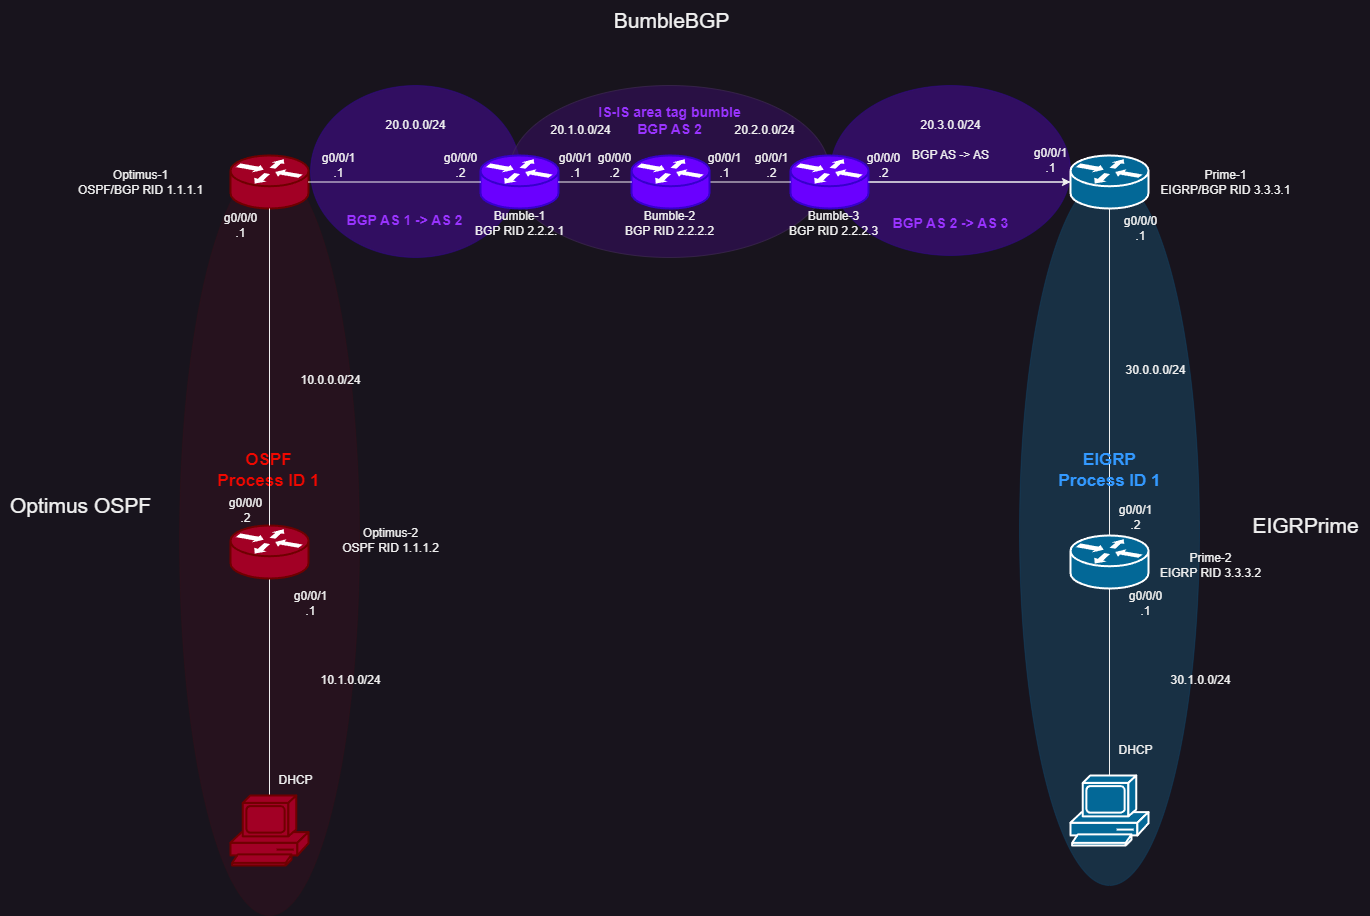

The diagram above was exported from draw.io. Its source (the exported page's mxGraphModel, read from the mxfile embedded in the PNG):
<mxGraphModel dx="2559" dy="991" grid="1" gridSize="10" guides="1" tooltips="1" connect="1" arrows="1" fold="1" page="1" pageScale="1" pageWidth="850" pageHeight="1100" math="0" shadow="0">
  <root>
    <mxCell id="0" />
    <mxCell id="1" parent="0" />
    <mxCell id="1tPkZBKoetkwBq6yqgOu-6" value="" style="ellipse;whiteSpace=wrap;html=1;fillColor=#6a00ff;opacity=30;fontColor=#ffffff;strokeColor=#3700CC;" parent="1" vertex="1">
      <mxGeometry x="600" y="330" width="240" height="170" as="geometry" />
    </mxCell>
    <mxCell id="1tPkZBKoetkwBq6yqgOu-5" value="" style="ellipse;whiteSpace=wrap;html=1;fillColor=#6a00ff;opacity=30;fontColor=#ffffff;strokeColor=#3700CC;" parent="1" vertex="1">
      <mxGeometry x="80" y="330" width="210" height="172" as="geometry" />
    </mxCell>
    <mxCell id="UPn8nsw803DuwbX5MxwD-7" value="" style="ellipse;whiteSpace=wrap;html=1;fillColor=#a20025;strokeColor=#6F0000;opacity=10;fontColor=#ffffff;" parent="1" vertex="1">
      <mxGeometry x="-51" y="410" width="180" height="750" as="geometry" />
    </mxCell>
    <mxCell id="UPn8nsw803DuwbX5MxwD-6" value="" style="ellipse;whiteSpace=wrap;html=1;fillColor=#340e5e;fontColor=#ffffff;strokeColor=#432D57;opacity=60;gradientColor=none;" parent="1" vertex="1">
      <mxGeometry x="279" y="330" width="320" height="172" as="geometry" />
    </mxCell>
    <mxCell id="UPn8nsw803DuwbX5MxwD-12" style="edgeStyle=orthogonalEdgeStyle;rounded=0;orthogonalLoop=1;jettySize=auto;html=1;exitX=1;exitY=0.5;exitDx=0;exitDy=0;exitPerimeter=0;" parent="1" source="UPn8nsw803DuwbX5MxwD-1" target="UPn8nsw803DuwbX5MxwD-5" edge="1">
      <mxGeometry relative="1" as="geometry" />
    </mxCell>
    <mxCell id="UPn8nsw803DuwbX5MxwD-1" value="" style="shape=mxgraph.cisco.routers.router;sketch=0;html=1;pointerEvents=1;dashed=0;fillColor=#6a00ff;strokeColor=#3700CC;strokeWidth=2;verticalLabelPosition=bottom;verticalAlign=top;align=center;outlineConnect=0;fontColor=#ffffff;" parent="1" vertex="1">
      <mxGeometry x="560" y="400" width="78" height="53" as="geometry" />
    </mxCell>
    <mxCell id="UPn8nsw803DuwbX5MxwD-11" style="edgeStyle=orthogonalEdgeStyle;rounded=0;orthogonalLoop=1;jettySize=auto;html=1;exitX=1;exitY=0.5;exitDx=0;exitDy=0;exitPerimeter=0;endArrow=none;endFill=0;" parent="1" source="UPn8nsw803DuwbX5MxwD-2" target="UPn8nsw803DuwbX5MxwD-1" edge="1">
      <mxGeometry relative="1" as="geometry" />
    </mxCell>
    <mxCell id="UPn8nsw803DuwbX5MxwD-2" value="" style="shape=mxgraph.cisco.routers.router;sketch=0;html=1;pointerEvents=1;dashed=0;fillColor=#6a00ff;strokeColor=#3700CC;strokeWidth=2;verticalLabelPosition=bottom;verticalAlign=top;align=center;outlineConnect=0;fontColor=#ffffff;" parent="1" vertex="1">
      <mxGeometry x="401" y="400" width="78" height="53" as="geometry" />
    </mxCell>
    <mxCell id="UPn8nsw803DuwbX5MxwD-3" value="" style="shape=mxgraph.cisco.routers.router;sketch=0;html=1;pointerEvents=1;dashed=0;fillColor=#6a00ff;strokeColor=#3700CC;strokeWidth=2;verticalLabelPosition=bottom;verticalAlign=top;align=center;outlineConnect=0;fontColor=#ffffff;" parent="1" vertex="1">
      <mxGeometry x="250" y="400" width="78" height="53" as="geometry" />
    </mxCell>
    <mxCell id="UPn8nsw803DuwbX5MxwD-4" value="" style="shape=mxgraph.cisco.routers.router;sketch=0;html=1;pointerEvents=1;dashed=0;fillColor=#a20025;strokeColor=#6F0000;strokeWidth=2;verticalLabelPosition=bottom;verticalAlign=top;align=center;outlineConnect=0;fontColor=#ffffff;" parent="1" vertex="1">
      <mxGeometry y="400" width="78" height="53" as="geometry" />
    </mxCell>
    <mxCell id="UPn8nsw803DuwbX5MxwD-8" value="" style="ellipse;whiteSpace=wrap;html=1;fillColor=#1ba1e2;fontColor=#ffffff;strokeColor=#006EAF;opacity=20;" parent="1" vertex="1">
      <mxGeometry x="789" y="420" width="180" height="710" as="geometry" />
    </mxCell>
    <mxCell id="UPn8nsw803DuwbX5MxwD-5" value="" style="shape=mxgraph.cisco.routers.router;sketch=0;html=1;pointerEvents=1;dashed=0;fillColor=#036897;strokeColor=#ffffff;strokeWidth=2;verticalLabelPosition=bottom;verticalAlign=top;align=center;outlineConnect=0;" parent="1" vertex="1">
      <mxGeometry x="840" y="400" width="78" height="53" as="geometry" />
    </mxCell>
    <mxCell id="UPn8nsw803DuwbX5MxwD-9" value="" style="endArrow=none;html=1;rounded=0;exitX=1;exitY=0.5;exitDx=0;exitDy=0;exitPerimeter=0;entryX=0;entryY=0.5;entryDx=0;entryDy=0;entryPerimeter=0;" parent="1" source="UPn8nsw803DuwbX5MxwD-4" target="UPn8nsw803DuwbX5MxwD-3" edge="1">
      <mxGeometry width="50" height="50" relative="1" as="geometry">
        <mxPoint x="160" y="630" as="sourcePoint" />
        <mxPoint x="210" y="580" as="targetPoint" />
      </mxGeometry>
    </mxCell>
    <mxCell id="UPn8nsw803DuwbX5MxwD-10" style="edgeStyle=orthogonalEdgeStyle;rounded=0;orthogonalLoop=1;jettySize=auto;html=1;exitX=1;exitY=0.5;exitDx=0;exitDy=0;exitPerimeter=0;entryX=0;entryY=0.5;entryDx=0;entryDy=0;entryPerimeter=0;endArrow=none;endFill=0;" parent="1" source="UPn8nsw803DuwbX5MxwD-3" target="UPn8nsw803DuwbX5MxwD-2" edge="1">
      <mxGeometry relative="1" as="geometry" />
    </mxCell>
    <mxCell id="UPn8nsw803DuwbX5MxwD-14" value="" style="endArrow=none;html=1;rounded=0;exitX=1;exitY=0.5;exitDx=0;exitDy=0;exitPerimeter=0;entryX=0;entryY=0.5;entryDx=0;entryDy=0;entryPerimeter=0;" parent="1" source="UPn8nsw803DuwbX5MxwD-1" target="UPn8nsw803DuwbX5MxwD-5" edge="1">
      <mxGeometry width="50" height="50" relative="1" as="geometry">
        <mxPoint x="670" y="610" as="sourcePoint" />
        <mxPoint x="720" y="560" as="targetPoint" />
      </mxGeometry>
    </mxCell>
    <mxCell id="UPn8nsw803DuwbX5MxwD-16" value="&lt;font color=&quot;#f00800&quot; style=&quot;font-size: 17px;&quot;&gt;&lt;b&gt;OSPF&lt;/b&gt;&lt;/font&gt;&lt;div&gt;&lt;font color=&quot;#f00800&quot; style=&quot;font-size: 17px;&quot;&gt;&lt;b&gt;Process ID 1&lt;/b&gt;&lt;/font&gt;&lt;/div&gt;" style="text;html=1;align=center;verticalAlign=middle;resizable=0;points=[];autosize=1;strokeColor=none;fillColor=none;" parent="1" vertex="1">
      <mxGeometry x="-27" y="690" width="130" height="50" as="geometry" />
    </mxCell>
    <mxCell id="UPn8nsw803DuwbX5MxwD-20" value="&lt;font color=&quot;#9933ff&quot; style=&quot;font-size: 14px;&quot;&gt;&lt;b style=&quot;&quot;&gt;BGP AS 1 -&amp;gt; AS 2&lt;/b&gt;&lt;/font&gt;" style="text;html=1;align=center;verticalAlign=middle;resizable=0;points=[];autosize=1;strokeColor=none;fillColor=none;" parent="1" vertex="1">
      <mxGeometry x="104" y="450" width="140" height="30" as="geometry" />
    </mxCell>
    <mxCell id="UPn8nsw803DuwbX5MxwD-22" value="BGP AS -&amp;gt; AS" style="text;html=1;align=center;verticalAlign=middle;resizable=0;points=[];autosize=1;strokeColor=none;fillColor=none;" parent="1" vertex="1">
      <mxGeometry x="670" y="385" width="100" height="30" as="geometry" />
    </mxCell>
    <mxCell id="1tPkZBKoetkwBq6yqgOu-4" style="edgeStyle=orthogonalEdgeStyle;rounded=0;orthogonalLoop=1;jettySize=auto;html=1;exitX=0.5;exitY=1;exitDx=0;exitDy=0;exitPerimeter=0;endArrow=none;endFill=0;" parent="1" source="gIKM9Qrl8S8rRJwK-Yib-1" target="1tPkZBKoetkwBq6yqgOu-1" edge="1">
      <mxGeometry relative="1" as="geometry" />
    </mxCell>
    <mxCell id="gIKM9Qrl8S8rRJwK-Yib-1" value="" style="shape=mxgraph.cisco.routers.router;sketch=0;html=1;pointerEvents=1;dashed=0;fillColor=#a20025;strokeColor=#6F0000;strokeWidth=2;verticalLabelPosition=bottom;verticalAlign=top;align=center;outlineConnect=0;fontColor=#ffffff;" parent="1" vertex="1">
      <mxGeometry y="770" width="78" height="53" as="geometry" />
    </mxCell>
    <mxCell id="1tPkZBKoetkwBq6yqgOu-3" style="edgeStyle=orthogonalEdgeStyle;rounded=0;orthogonalLoop=1;jettySize=auto;html=1;exitX=0.5;exitY=1;exitDx=0;exitDy=0;exitPerimeter=0;endArrow=none;endFill=0;" parent="1" source="gIKM9Qrl8S8rRJwK-Yib-2" target="1tPkZBKoetkwBq6yqgOu-2" edge="1">
      <mxGeometry relative="1" as="geometry" />
    </mxCell>
    <mxCell id="gIKM9Qrl8S8rRJwK-Yib-2" value="" style="shape=mxgraph.cisco.routers.router;sketch=0;html=1;pointerEvents=1;dashed=0;fillColor=#036897;strokeColor=#ffffff;strokeWidth=2;verticalLabelPosition=bottom;verticalAlign=top;align=center;outlineConnect=0;" parent="1" vertex="1">
      <mxGeometry x="840" y="780" width="78" height="53" as="geometry" />
    </mxCell>
    <mxCell id="gIKM9Qrl8S8rRJwK-Yib-3" style="edgeStyle=orthogonalEdgeStyle;rounded=0;orthogonalLoop=1;jettySize=auto;html=1;exitX=0.5;exitY=1;exitDx=0;exitDy=0;exitPerimeter=0;entryX=0.5;entryY=0;entryDx=0;entryDy=0;entryPerimeter=0;endArrow=none;endFill=0;" parent="1" source="UPn8nsw803DuwbX5MxwD-4" target="gIKM9Qrl8S8rRJwK-Yib-1" edge="1">
      <mxGeometry relative="1" as="geometry" />
    </mxCell>
    <mxCell id="gIKM9Qrl8S8rRJwK-Yib-4" style="edgeStyle=orthogonalEdgeStyle;rounded=0;orthogonalLoop=1;jettySize=auto;html=1;exitX=0.5;exitY=1;exitDx=0;exitDy=0;exitPerimeter=0;entryX=0.5;entryY=0;entryDx=0;entryDy=0;entryPerimeter=0;endArrow=none;endFill=0;" parent="1" source="UPn8nsw803DuwbX5MxwD-5" target="gIKM9Qrl8S8rRJwK-Yib-2" edge="1">
      <mxGeometry relative="1" as="geometry" />
    </mxCell>
    <mxCell id="1tPkZBKoetkwBq6yqgOu-1" value="" style="shape=mxgraph.cisco.computers_and_peripherals.pc;sketch=0;html=1;pointerEvents=1;dashed=0;fillColor=#a20025;strokeColor=#6F0000;strokeWidth=2;verticalLabelPosition=bottom;verticalAlign=top;align=center;outlineConnect=0;fontColor=#ffffff;" parent="1" vertex="1">
      <mxGeometry y="1040" width="78" height="70" as="geometry" />
    </mxCell>
    <mxCell id="1tPkZBKoetkwBq6yqgOu-2" value="" style="shape=mxgraph.cisco.computers_and_peripherals.pc;sketch=0;html=1;pointerEvents=1;dashed=0;fillColor=#036897;strokeColor=#ffffff;strokeWidth=2;verticalLabelPosition=bottom;verticalAlign=top;align=center;outlineConnect=0;" parent="1" vertex="1">
      <mxGeometry x="840" y="1020" width="78" height="70" as="geometry" />
    </mxCell>
    <mxCell id="1tPkZBKoetkwBq6yqgOu-10" value="&lt;font style=&quot;font-size: 21px;&quot;&gt;BumbleBGP&lt;/font&gt;" style="text;html=1;align=center;verticalAlign=middle;resizable=0;points=[];autosize=1;strokeColor=none;fillColor=none;" parent="1" vertex="1">
      <mxGeometry x="371" y="245" width="140" height="40" as="geometry" />
    </mxCell>
    <mxCell id="1tPkZBKoetkwBq6yqgOu-11" value="&lt;font style=&quot;font-size: 21px;&quot;&gt;Optimus OSPF&lt;/font&gt;" style="text;html=1;align=center;verticalAlign=middle;resizable=0;points=[];autosize=1;strokeColor=none;fillColor=none;" parent="1" vertex="1">
      <mxGeometry x="-230" y="730" width="160" height="40" as="geometry" />
    </mxCell>
    <mxCell id="1tPkZBKoetkwBq6yqgOu-12" value="&lt;font style=&quot;font-size: 21px;&quot;&gt;EIGRPrime&lt;/font&gt;" style="text;html=1;align=center;verticalAlign=middle;resizable=0;points=[];autosize=1;strokeColor=none;fillColor=none;" parent="1" vertex="1">
      <mxGeometry x="1010" y="750" width="130" height="40" as="geometry" />
    </mxCell>
    <mxCell id="1tPkZBKoetkwBq6yqgOu-13" value="Optimus-1&lt;div&gt;OSPF/BGP RID 1.1.1.1&lt;/div&gt;" style="text;html=1;align=center;verticalAlign=middle;resizable=0;points=[];autosize=1;strokeColor=none;fillColor=none;" parent="1" vertex="1">
      <mxGeometry x="-165" y="406.5" width="150" height="40" as="geometry" />
    </mxCell>
    <mxCell id="1tPkZBKoetkwBq6yqgOu-14" value="Optimus-2&lt;div&gt;OSPF RID 1.1.1.2&lt;/div&gt;" style="text;html=1;align=center;verticalAlign=middle;resizable=0;points=[];autosize=1;strokeColor=none;fillColor=none;" parent="1" vertex="1">
      <mxGeometry x="100" y="765" width="120" height="40" as="geometry" />
    </mxCell>
    <mxCell id="1tPkZBKoetkwBq6yqgOu-15" value="Bumble-1&lt;div&gt;BGP RID 2.2.2.1&lt;/div&gt;" style="text;html=1;align=center;verticalAlign=middle;resizable=0;points=[];autosize=1;strokeColor=none;fillColor=none;" parent="1" vertex="1">
      <mxGeometry x="234" y="448" width="110" height="40" as="geometry" />
    </mxCell>
    <mxCell id="1tPkZBKoetkwBq6yqgOu-16" value="Bumble-2&lt;div&gt;BGP RID 2.2.2.2&lt;/div&gt;" style="text;html=1;align=center;verticalAlign=middle;resizable=0;points=[];autosize=1;strokeColor=none;fillColor=none;" parent="1" vertex="1">
      <mxGeometry x="384" y="448" width="110" height="40" as="geometry" />
    </mxCell>
    <mxCell id="1tPkZBKoetkwBq6yqgOu-17" value="Bumble-3&lt;div&gt;BGP RID 2.2.2.3&lt;/div&gt;" style="text;html=1;align=center;verticalAlign=middle;resizable=0;points=[];autosize=1;strokeColor=none;fillColor=none;" parent="1" vertex="1">
      <mxGeometry x="548" y="448" width="110" height="40" as="geometry" />
    </mxCell>
    <mxCell id="1tPkZBKoetkwBq6yqgOu-18" value="Prime-1&lt;div&gt;EIGRP/BGP RID 3.3.3.1&lt;/div&gt;" style="text;html=1;align=center;verticalAlign=middle;resizable=0;points=[];autosize=1;strokeColor=none;fillColor=none;" parent="1" vertex="1">
      <mxGeometry x="920" y="406.5" width="150" height="40" as="geometry" />
    </mxCell>
    <mxCell id="1tPkZBKoetkwBq6yqgOu-19" value="&lt;div&gt;Prime-2&lt;/div&gt;&lt;div&gt;EIGRP RID 3.3.3.2&lt;/div&gt;" style="text;html=1;align=center;verticalAlign=middle;resizable=0;points=[];autosize=1;strokeColor=none;fillColor=none;" parent="1" vertex="1">
      <mxGeometry x="920" y="790" width="120" height="40" as="geometry" />
    </mxCell>
    <mxCell id="1jXDasSO5Ef96ZuTBkxH-1" value="10.0.0.0/24" style="text;html=1;align=center;verticalAlign=middle;resizable=0;points=[];autosize=1;strokeColor=none;fillColor=none;" parent="1" vertex="1">
      <mxGeometry x="60" y="610" width="80" height="30" as="geometry" />
    </mxCell>
    <mxCell id="1jXDasSO5Ef96ZuTBkxH-2" value="10.1.0.0/24" style="text;html=1;align=center;verticalAlign=middle;resizable=0;points=[];autosize=1;strokeColor=none;fillColor=none;" parent="1" vertex="1">
      <mxGeometry x="80" y="910" width="80" height="30" as="geometry" />
    </mxCell>
    <mxCell id="1jXDasSO5Ef96ZuTBkxH-3" value="20.0.0.0/24" style="text;html=1;align=center;verticalAlign=middle;resizable=0;points=[];autosize=1;strokeColor=none;fillColor=none;" parent="1" vertex="1">
      <mxGeometry x="145" y="355" width="80" height="30" as="geometry" />
    </mxCell>
    <mxCell id="1jXDasSO5Ef96ZuTBkxH-4" value="20.1.0.0/24" style="text;html=1;align=center;verticalAlign=middle;resizable=0;points=[];autosize=1;strokeColor=none;fillColor=none;" parent="1" vertex="1">
      <mxGeometry x="310" y="360" width="80" height="30" as="geometry" />
    </mxCell>
    <mxCell id="1jXDasSO5Ef96ZuTBkxH-5" value="20.2.0.0/24" style="text;html=1;align=center;verticalAlign=middle;resizable=0;points=[];autosize=1;strokeColor=none;fillColor=none;" parent="1" vertex="1">
      <mxGeometry x="494" y="360" width="80" height="30" as="geometry" />
    </mxCell>
    <mxCell id="1jXDasSO5Ef96ZuTBkxH-6" value="30.0.0.0/24" style="text;html=1;align=center;verticalAlign=middle;resizable=0;points=[];autosize=1;strokeColor=none;fillColor=none;" parent="1" vertex="1">
      <mxGeometry x="885" y="600" width="80" height="30" as="geometry" />
    </mxCell>
    <mxCell id="1jXDasSO5Ef96ZuTBkxH-7" value="30.1.0.0/24" style="text;html=1;align=center;verticalAlign=middle;resizable=0;points=[];autosize=1;strokeColor=none;fillColor=none;" parent="1" vertex="1">
      <mxGeometry x="930" y="910" width="80" height="30" as="geometry" />
    </mxCell>
    <mxCell id="1jXDasSO5Ef96ZuTBkxH-8" value="&lt;div&gt;g0/0/1&lt;/div&gt;.1" style="text;html=1;align=center;verticalAlign=middle;resizable=0;points=[];autosize=1;strokeColor=none;fillColor=none;" parent="1" vertex="1">
      <mxGeometry x="50" y="828" width="60" height="40" as="geometry" />
    </mxCell>
    <mxCell id="1jXDasSO5Ef96ZuTBkxH-9" value="&lt;div&gt;&lt;span style=&quot;background-color: initial;&quot;&gt;DHCP&lt;/span&gt;&lt;br&gt;&lt;/div&gt;" style="text;html=1;align=center;verticalAlign=middle;resizable=0;points=[];autosize=1;strokeColor=none;fillColor=none;" parent="1" vertex="1">
      <mxGeometry x="35" y="1010" width="60" height="30" as="geometry" />
    </mxCell>
    <mxCell id="1jXDasSO5Ef96ZuTBkxH-10" value="&lt;div&gt;g0/0/0&lt;/div&gt;.1" style="text;html=1;align=center;verticalAlign=middle;resizable=0;points=[];autosize=1;strokeColor=none;fillColor=none;" parent="1" vertex="1">
      <mxGeometry x="-20" y="450" width="60" height="40" as="geometry" />
    </mxCell>
    <mxCell id="1jXDasSO5Ef96ZuTBkxH-11" value="&lt;div&gt;g0/0/0&lt;/div&gt;.2" style="text;html=1;align=center;verticalAlign=middle;resizable=0;points=[];autosize=1;strokeColor=none;fillColor=none;" parent="1" vertex="1">
      <mxGeometry x="-15" y="735" width="60" height="40" as="geometry" />
    </mxCell>
    <mxCell id="1jXDasSO5Ef96ZuTBkxH-12" value="&lt;div&gt;g0/0/1&lt;/div&gt;.1" style="text;html=1;align=center;verticalAlign=middle;resizable=0;points=[];autosize=1;strokeColor=none;fillColor=none;" parent="1" vertex="1">
      <mxGeometry x="78" y="390" width="60" height="40" as="geometry" />
    </mxCell>
    <mxCell id="1jXDasSO5Ef96ZuTBkxH-13" value="&lt;div&gt;g0/0/0&lt;/div&gt;.2" style="text;html=1;align=center;verticalAlign=middle;resizable=0;points=[];autosize=1;strokeColor=none;fillColor=none;" parent="1" vertex="1">
      <mxGeometry x="200" y="390" width="60" height="40" as="geometry" />
    </mxCell>
    <mxCell id="1jXDasSO5Ef96ZuTBkxH-14" value="&lt;div&gt;g0/0/1&lt;/div&gt;.1" style="text;html=1;align=center;verticalAlign=middle;resizable=0;points=[];autosize=1;strokeColor=none;fillColor=none;" parent="1" vertex="1">
      <mxGeometry x="315" y="390" width="60" height="40" as="geometry" />
    </mxCell>
    <mxCell id="1jXDasSO5Ef96ZuTBkxH-15" value="20.3.0.0/24" style="text;html=1;align=center;verticalAlign=middle;resizable=0;points=[];autosize=1;strokeColor=none;fillColor=none;" parent="1" vertex="1">
      <mxGeometry x="680" y="355" width="80" height="30" as="geometry" />
    </mxCell>
    <mxCell id="1jXDasSO5Ef96ZuTBkxH-18" value="&lt;div&gt;g0/0/0&lt;/div&gt;.2" style="text;html=1;align=center;verticalAlign=middle;resizable=0;points=[];autosize=1;strokeColor=none;fillColor=none;" parent="1" vertex="1">
      <mxGeometry x="354" y="390" width="60" height="40" as="geometry" />
    </mxCell>
    <mxCell id="1jXDasSO5Ef96ZuTBkxH-19" value="&lt;div&gt;g0/0/1&lt;/div&gt;.1" style="text;html=1;align=center;verticalAlign=middle;resizable=0;points=[];autosize=1;strokeColor=none;fillColor=none;" parent="1" vertex="1">
      <mxGeometry x="464" y="390" width="60" height="40" as="geometry" />
    </mxCell>
    <mxCell id="1jXDasSO5Ef96ZuTBkxH-20" value="&lt;div&gt;g0/0/1&lt;/div&gt;.2" style="text;html=1;align=center;verticalAlign=middle;resizable=0;points=[];autosize=1;strokeColor=none;fillColor=none;" parent="1" vertex="1">
      <mxGeometry x="511" y="390" width="60" height="40" as="geometry" />
    </mxCell>
    <mxCell id="1jXDasSO5Ef96ZuTBkxH-21" value="&lt;div&gt;g0/0/0&lt;/div&gt;.2" style="text;html=1;align=center;verticalAlign=middle;resizable=0;points=[];autosize=1;strokeColor=none;fillColor=none;" parent="1" vertex="1">
      <mxGeometry x="623" y="390" width="60" height="40" as="geometry" />
    </mxCell>
    <mxCell id="1jXDasSO5Ef96ZuTBkxH-22" value="&lt;div&gt;g0/0/1&lt;/div&gt;.1" style="text;html=1;align=center;verticalAlign=middle;resizable=0;points=[];autosize=1;strokeColor=none;fillColor=none;" parent="1" vertex="1">
      <mxGeometry x="790" y="385" width="60" height="40" as="geometry" />
    </mxCell>
    <mxCell id="1jXDasSO5Ef96ZuTBkxH-23" value="&lt;div&gt;g0/0/0&lt;/div&gt;.1" style="text;html=1;align=center;verticalAlign=middle;resizable=0;points=[];autosize=1;strokeColor=none;fillColor=none;" parent="1" vertex="1">
      <mxGeometry x="880" y="453" width="60" height="40" as="geometry" />
    </mxCell>
    <mxCell id="1jXDasSO5Ef96ZuTBkxH-24" value="&lt;div&gt;g0/0/1&lt;/div&gt;.2" style="text;html=1;align=center;verticalAlign=middle;resizable=0;points=[];autosize=1;strokeColor=none;fillColor=none;" parent="1" vertex="1">
      <mxGeometry x="875" y="741.5" width="60" height="40" as="geometry" />
    </mxCell>
    <mxCell id="1jXDasSO5Ef96ZuTBkxH-25" value="&lt;div&gt;g0/0/0&lt;/div&gt;.1" style="text;html=1;align=center;verticalAlign=middle;resizable=0;points=[];autosize=1;strokeColor=none;fillColor=none;" parent="1" vertex="1">
      <mxGeometry x="885" y="828" width="60" height="40" as="geometry" />
    </mxCell>
    <mxCell id="1jXDasSO5Ef96ZuTBkxH-26" value="DHCP" style="text;html=1;align=center;verticalAlign=middle;resizable=0;points=[];autosize=1;strokeColor=none;fillColor=none;" parent="1" vertex="1">
      <mxGeometry x="875" y="980" width="60" height="30" as="geometry" />
    </mxCell>
    <mxCell id="1jXDasSO5Ef96ZuTBkxH-27" value="&lt;font color=&quot;#3399ff&quot;&gt;&lt;span style=&quot;font-size: 17px;&quot;&gt;&lt;b&gt;EIGRP&lt;/b&gt;&lt;/span&gt;&lt;/font&gt;&lt;br&gt;&lt;div&gt;&lt;font color=&quot;#3399ff&quot; style=&quot;font-size: 17px;&quot;&gt;&lt;b style=&quot;&quot;&gt;Process ID 1&lt;/b&gt;&lt;/font&gt;&lt;/div&gt;" style="text;html=1;align=center;verticalAlign=middle;resizable=0;points=[];autosize=1;strokeColor=none;fillColor=none;" parent="1" vertex="1">
      <mxGeometry x="814" y="690" width="130" height="50" as="geometry" />
    </mxCell>
    <mxCell id="1jXDasSO5Ef96ZuTBkxH-29" value="&lt;font color=&quot;#9933ff&quot; style=&quot;font-size: 14px;&quot;&gt;&lt;b style=&quot;&quot;&gt;BGP AS 2 -&amp;gt; AS 3&lt;/b&gt;&lt;/font&gt;" style="text;html=1;align=center;verticalAlign=middle;resizable=0;points=[];autosize=1;strokeColor=none;fillColor=none;" parent="1" vertex="1">
      <mxGeometry x="650" y="453" width="140" height="30" as="geometry" />
    </mxCell>
    <mxCell id="1jXDasSO5Ef96ZuTBkxH-30" value="&lt;font color=&quot;#9933ff&quot; style=&quot;font-size: 14px;&quot;&gt;&lt;b style=&quot;&quot;&gt;IS-IS area tag bumble&lt;/b&gt;&lt;/font&gt;&lt;div&gt;&lt;font color=&quot;#9933ff&quot; style=&quot;font-size: 14px;&quot;&gt;&lt;b style=&quot;&quot;&gt;BGP AS 2&lt;/b&gt;&lt;/font&gt;&lt;/div&gt;" style="text;html=1;align=center;verticalAlign=middle;resizable=0;points=[];autosize=1;strokeColor=none;fillColor=none;" parent="1" vertex="1">
      <mxGeometry x="354" y="340" width="170" height="50" as="geometry" />
    </mxCell>
  </root>
</mxGraphModel>